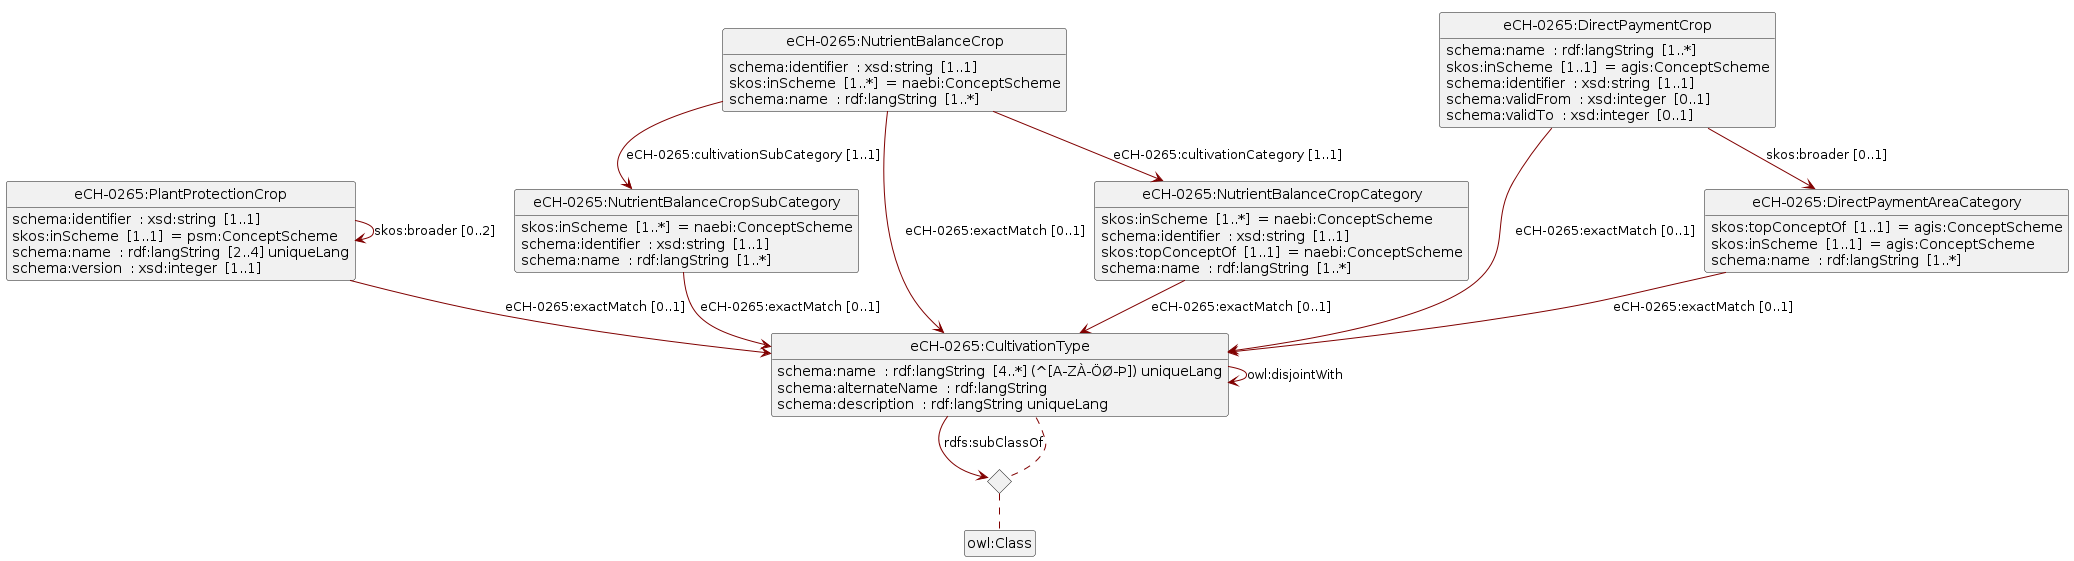

The diagram above was rendered by PlantUML. Its source (embedded in the PNG):
@startuml
!pragma layout smetana
set namespaceSeparator none
skinparam classFontSize 14
!define LIGHTORANGE
!pragma svgSize <U+1F610> XX
skinparam componentStyle uml2
skinparam wrapMessageWidth 100
skinparam ArrowColor #Maroon
set namespaceSeparator none 
Class "eCH-0265:NutrientBalanceCropSubCategory" 
"eCH-0265:NutrientBalanceCropSubCategory" : skos:inScheme  [1..*]  = naebi:ConceptScheme  
"eCH-0265:NutrientBalanceCropSubCategory" : schema:identifier  : xsd:string  [1..1]  
"eCH-0265:NutrientBalanceCropSubCategory" : schema:name  : rdf:langString  [1..*]  
"eCH-0265:NutrientBalanceCropSubCategory" --> "eCH-0265:CultivationType" : eCH-0265:exactMatch<U+00A0>[0..1]  
Class "eCH-0265:PlantProtectionCrop" 
"eCH-0265:PlantProtectionCrop" : schema:identifier  : xsd:string  [1..1]  
"eCH-0265:PlantProtectionCrop" : skos:inScheme  [1..1]  = psm:ConceptScheme  
"eCH-0265:PlantProtectionCrop" : schema:name  : rdf:langString  [2..4] uniqueLang  
"eCH-0265:PlantProtectionCrop" : schema:version  : xsd:integer  [1..1]  
"eCH-0265:PlantProtectionCrop" --> "eCH-0265:CultivationType" : eCH-0265:exactMatch<U+00A0>[0..1]  
"eCH-0265:PlantProtectionCrop" --> "eCH-0265:PlantProtectionCrop" : skos:broader<U+00A0>[0..2]  
Class "eCH-0265:NutrientBalanceCropCategory" 
"eCH-0265:NutrientBalanceCropCategory" : skos:inScheme  [1..*]  = naebi:ConceptScheme  
"eCH-0265:NutrientBalanceCropCategory" : schema:identifier  : xsd:string  [1..1]  
"eCH-0265:NutrientBalanceCropCategory" : skos:topConceptOf  [1..1]  = naebi:ConceptScheme  
"eCH-0265:NutrientBalanceCropCategory" : schema:name  : rdf:langString  [1..*]  
"eCH-0265:NutrientBalanceCropCategory" --> "eCH-0265:CultivationType" : eCH-0265:exactMatch<U+00A0>[0..1]  
Class "eCH-0265:NutrientBalanceCrop" 
"eCH-0265:NutrientBalanceCrop" : schema:identifier  : xsd:string  [1..1]  
"eCH-0265:NutrientBalanceCrop" : skos:inScheme  [1..*]  = naebi:ConceptScheme  
"eCH-0265:NutrientBalanceCrop" : schema:name  : rdf:langString  [1..*]  
"eCH-0265:NutrientBalanceCrop" --> "eCH-0265:NutrientBalanceCropSubCategory" : eCH-0265:cultivationSubCategory<U+00A0>[1..1]  
"eCH-0265:NutrientBalanceCrop" --> "eCH-0265:NutrientBalanceCropCategory" : eCH-0265:cultivationCategory<U+00A0>[1..1]  
"eCH-0265:NutrientBalanceCrop" --> "eCH-0265:CultivationType" : eCH-0265:exactMatch<U+00A0>[0..1]  
Class "eCH-0265:DirectPaymentCrop" 
"eCH-0265:DirectPaymentCrop" : schema:name  : rdf:langString  [1..*]  
"eCH-0265:DirectPaymentCrop" : skos:inScheme  [1..1]  = agis:ConceptScheme  
"eCH-0265:DirectPaymentCrop" : schema:identifier  : xsd:string  [1..1]  
"eCH-0265:DirectPaymentCrop" : schema:validFrom  : xsd:integer  [0..1]  
"eCH-0265:DirectPaymentCrop" : schema:validTo  : xsd:integer  [0..1]  
"eCH-0265:DirectPaymentCrop" --> "eCH-0265:DirectPaymentAreaCategory" : skos:broader<U+00A0>[0..1]  
"eCH-0265:DirectPaymentCrop" --> "eCH-0265:CultivationType" : eCH-0265:exactMatch<U+00A0>[0..1]  
Class "eCH-0265:CultivationType" 
"eCH-0265:CultivationType" : schema:name  : rdf:langString  [4..*] {field} (^[A-ZÀ-ÖØ-Þ]) uniqueLang  
"eCH-0265:CultivationType" : schema:alternateName  : rdf:langString  
"eCH-0265:CultivationType" : schema:description  : rdf:langString uniqueLang  
<> diamond_CultivationType_6f498e767b1e79747ae8d5374b9884af
"eCH-0265:CultivationType" --> "diamond_CultivationType_6f498e767b1e79747ae8d5374b9884af" : rdfs:subClassOf
diamond_CultivationType_6f498e767b1e79747ae8d5374b9884af ..  "eCH-0265:CultivationType"
diamond_CultivationType_6f498e767b1e79747ae8d5374b9884af ..  "owl:Class"
"eCH-0265:CultivationType" --> "eCH-0265:CultivationType" : owl:disjointWith 
Class "eCH-0265:DirectPaymentAreaCategory" 
"eCH-0265:DirectPaymentAreaCategory" : skos:topConceptOf  [1..1]  = agis:ConceptScheme  
"eCH-0265:DirectPaymentAreaCategory" : skos:inScheme  [1..1]  = agis:ConceptScheme  
"eCH-0265:DirectPaymentAreaCategory" : schema:name  : rdf:langString  [1..*]  
"eCH-0265:DirectPaymentAreaCategory" --> "eCH-0265:CultivationType" : eCH-0265:exactMatch<U+00A0>[0..1]  
hide circle
hide empty members
remove @unlinked
@enduml